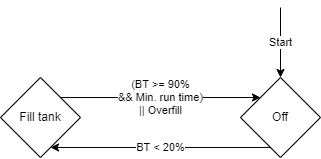

The diagram above was exported from draw.io. Its source (the exported page's mxGraphModel, read from the mxfile embedded in the PNG):
<mxGraphModel dx="1808" dy="679" grid="1" gridSize="10" guides="1" tooltips="1" connect="1" arrows="1" fold="1" page="1" pageScale="1" pageWidth="827" pageHeight="1169" math="0" shadow="0">
  <root>
    <mxCell id="0" />
    <mxCell id="1" parent="0" />
    <mxCell id="2" value="Start" style="endArrow=classic;html=1;rounded=0;entryX=0.5;entryY=0;entryDx=0;entryDy=0;" edge="1" target="4" parent="1">
      <mxGeometry width="50" height="50" relative="1" as="geometry">
        <mxPoint x="420" y="620" as="sourcePoint" />
        <mxPoint x="910" y="550" as="targetPoint" />
      </mxGeometry>
    </mxCell>
    <mxCell id="3" value="BT &amp;lt; 20%" style="edgeStyle=orthogonalEdgeStyle;rounded=0;orthogonalLoop=1;jettySize=auto;html=1;" edge="1" source="4" target="6" parent="1">
      <mxGeometry relative="1" as="geometry">
        <Array as="points">
          <mxPoint x="300" y="760" />
          <mxPoint x="300" y="760" />
        </Array>
      </mxGeometry>
    </mxCell>
    <mxCell id="4" value="Off" style="rhombus;whiteSpace=wrap;html=1;" vertex="1" parent="1">
      <mxGeometry x="380" y="690" width="80" height="80" as="geometry" />
    </mxCell>
    <mxCell id="5" value="(BT &amp;gt;= 90%&lt;br&gt;&amp;amp;&amp;amp; Min. run time)&lt;br&gt;|| Overfill" style="edgeStyle=orthogonalEdgeStyle;rounded=0;orthogonalLoop=1;jettySize=auto;html=1;entryX=0;entryY=0;entryDx=0;entryDy=0;" edge="1" source="6" target="4" parent="1">
      <mxGeometry relative="1" as="geometry">
        <Array as="points">
          <mxPoint x="260" y="710" />
          <mxPoint x="260" y="710" />
        </Array>
      </mxGeometry>
    </mxCell>
    <mxCell id="6" value="Fill tank" style="rhombus;whiteSpace=wrap;html=1;" vertex="1" parent="1">
      <mxGeometry x="140" y="690" width="80" height="80" as="geometry" />
    </mxCell>
  </root>
</mxGraphModel>